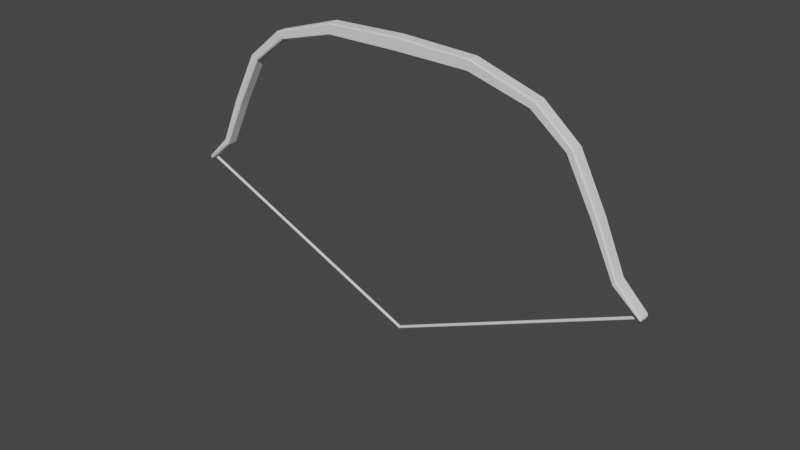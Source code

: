 # Source: Bow.blend  (saved by Blender 2.92.15; exported with 4.5.12 LTS)
import bpy
from mathutils import Matrix  # noqa: F401  (used for matrix-valued properties, if any)

bpy.ops.wm.read_factory_settings(use_empty=True)
scene = bpy.context.scene
scene.name = 'Scene'

# ---- collections
col_collection = bpy.data.collections.new('Collection'); scene.collection.children.link(col_collection)

# ---- world
world_world = bpy.data.worlds.new('World'); scene.world = world_world
world_world.use_nodes = True; world_world.node_tree.nodes.clear()
_N = world_world.node_tree.nodes; _L = world_world.node_tree.links
n0 = _N.new('ShaderNodeOutputWorld'); n0.name = 'World Output'; n0.location = (300, 300)
n1 = _N.new('ShaderNodeBackground'); n1.name = 'Background'; n1.location = (10, 300)
n1.inputs[0].default_value = (0.05088, 0.05088, 0.05088, 1.0)
_L.new(n1.outputs[0], n0.inputs[0])
n0.is_active_output = True
world_world.color = (0.05088, 0.05088, 0.05088)
world_world.use_sun_shadow = False
world_world.sun_shadow_jitter_overblur = 0.0

# ---- meshes
me_cube_001 = bpy.data.meshes.new('Cube.001')
me_cube_001.from_pydata([(0.7221, -0.04863, 0.7828), (0.7234, -0.06069, 0.7939), (0.7335, -0.06069, 0.8791), (0.7348, -0.04863, 0.8904), (0.7234, 0.06069, 0.7939), (0.7221, 0.04863, 0.7828), (0.7348, 0.04863, 0.8904), (0.7335, 0.06069, 0.8791), (1.303, -0.04863, 0.6231), (1.31, -0.06069, 0.6325), (1.35, -0.06069, 0.6848), (1.357, -0.04863, 0.6942), (1.31, 0.06069, 0.6325), (1.303, 0.04863, 0.6231), (1.357, 0.04863, 0.6942), (1.35, 0.06069, 0.6848), (1.64, -0.04863, 0.3596), (1.651, -0.06069, 0.3658), (1.698, -0.06069, 0.3927), (1.709, -0.04863, 0.3988), (1.651, 0.06069, 0.3658), (1.64, 0.04863, 0.3596), (1.709, 0.04863, 0.3988), (1.698, 0.06069, 0.3927), (1.899, -0.04863, -0.1265), (1.91, -0.06069, -0.1213), (1.953, -0.06069, -0.1019), (1.964, -0.04863, -0.09688), (1.91, 0.06069, -0.1213), (1.899, 0.04863, -0.1265), (1.964, 0.04863, -0.09688), (1.953, 0.06069, -0.1019), (2.121, -0.04863, -0.5937), (2.13, -0.06069, -0.5837), (2.151, -0.06069, -0.5597), (2.16, -0.04863, -0.5497), (2.13, 0.06069, -0.5837), (2.121, 0.04863, -0.5937), (2.16, 0.04863, -0.5497), (2.151, 0.06069, -0.5597), (2.375, -0.04863, -0.8082), (2.389, -0.04863, -0.8048), (2.38, -0.06069, -0.7949), (2.388, -0.04863, -0.7779), (2.382, -0.06069, -0.7906), (2.392, -0.04863, -0.7976), (2.38, 0.06069, -0.7949), (2.389, 0.04863, -0.8048), (2.375, 0.04863, -0.8082), (2.382, 0.06069, -0.7906), (2.388, 0.04863, -0.7779), (2.392, 0.04863, -0.7976), (0.0, -0.06069, 0.8025), (0.0, -0.04863, 0.7913), (0.0, -0.04863, 0.9175), (0.0, -0.06069, 0.9061), (0.0, 0.04863, 0.7913), (0.0, 0.06069, 0.8025), (0.0, 0.06069, 0.9061), (0.0, 0.04863, 0.9175), (-0.7234, -0.06069, 0.7939), (-0.7221, -0.04863, 0.7828), (-0.7348, -0.04863, 0.8904), (-0.7335, -0.06069, 0.8791), (-0.7221, 0.04863, 0.7828), (-0.7234, 0.06069, 0.7939), (-0.7335, 0.06069, 0.8791), (-0.7348, 0.04863, 0.8904), (-1.31, -0.06069, 0.6325), (-1.303, -0.04863, 0.6231), (-1.357, -0.04863, 0.6942), (-1.35, -0.06069, 0.6848), (-1.303, 0.04863, 0.6231), (-1.31, 0.06069, 0.6325), (-1.35, 0.06069, 0.6848), (-1.357, 0.04863, 0.6942), (-1.651, -0.06069, 0.3658), (-1.64, -0.04863, 0.3596), (-1.709, -0.04863, 0.3988), (-1.698, -0.06069, 0.3927), (-1.64, 0.04863, 0.3596), (-1.651, 0.06069, 0.3658), (-1.698, 0.06069, 0.3927), (-1.709, 0.04863, 0.3988), (-1.91, -0.06069, -0.1213), (-1.899, -0.04863, -0.1265), (-1.964, -0.04863, -0.09688), (-1.953, -0.06069, -0.1019), (-1.899, 0.04863, -0.1265), (-1.91, 0.06069, -0.1213), (-1.953, 0.06069, -0.1019), (-1.964, 0.04863, -0.09688), (-2.13, -0.06069, -0.5837), (-2.121, -0.04863, -0.5937), (-2.16, -0.04863, -0.5497), (-2.151, -0.06069, -0.5597), (-2.121, 0.04863, -0.5937), (-2.13, 0.06069, -0.5837), (-2.151, 0.06069, -0.5597), (-2.16, 0.04863, -0.5497), (-2.375, -0.04863, -0.8082), (-2.38, -0.06069, -0.7949), (-2.389, -0.04863, -0.8048), (-2.388, -0.04863, -0.7779), (-2.392, -0.04863, -0.7976), (-2.382, -0.06069, -0.7906), (-2.38, 0.06069, -0.7949), (-2.375, 0.04863, -0.8082), (-2.389, 0.04863, -0.8048), (-2.382, 0.06069, -0.7906), (-2.392, 0.04863, -0.7976), (-2.388, 0.04863, -0.7779)], [], [(4, 7, 15, 12), (6, 3, 11, 14), (56, 5, 0, 53), (2, 1, 9, 10), (57, 58, 7, 4), (10, 9, 17, 18), (1, 2, 55, 52), (6, 59, 54, 3), (8, 13, 21, 16), (20, 23, 31, 28), (12, 15, 23, 20), (16, 21, 29, 24), (14, 11, 19, 22), (30, 27, 35, 38), (24, 29, 37, 32), (22, 19, 27, 30), (18, 17, 25, 26), (36, 39, 49, 46), (26, 25, 33, 34), (28, 31, 39, 36), (32, 37, 48, 40), (56, 53, 61, 64), (47, 51, 45, 41), (38, 35, 43, 50), (34, 33, 42, 44), (60, 52, 55, 63), (61, 69, 72, 64), (67, 75, 70, 62), (67, 62, 54, 59), (52, 53, 56, 57, 58, 59, 54, 55), (57, 65, 66, 58), (71, 79, 76, 68), (63, 71, 68, 60), (65, 73, 74, 66), (69, 77, 80, 72), (81, 89, 90, 82), (73, 81, 82, 74), (77, 85, 88, 80), (75, 83, 78, 70), (91, 99, 94, 86), (85, 93, 96, 88), (83, 91, 86, 78), (79, 87, 84, 76), (97, 106, 109, 98), (87, 95, 92, 84), (89, 97, 98, 90), (93, 100, 107, 96), (108, 102, 104, 110), (99, 111, 103, 94), (95, 105, 101, 92), (40, 41, 42), (43, 44, 45), (46, 47, 48), (49, 50, 51), (100, 101, 102), (103, 104, 105), (106, 107, 108), (109, 110, 111), (5, 56, 57, 4), (59, 6, 7, 58), (53, 0, 1, 52), (3, 54, 55, 2), (0, 8, 9, 1), (11, 3, 2, 10), (4, 12, 13, 5), (15, 7, 6, 14), (12, 20, 21, 13), (17, 9, 8, 16), (10, 18, 19, 11), (23, 15, 14, 22), (18, 26, 27, 19), (31, 23, 22, 30), (29, 21, 20, 28), (16, 24, 25, 17), (24, 32, 33, 25), (35, 27, 26, 34), (28, 36, 37, 29), (39, 31, 30, 38), (51, 47, 46, 49), (40, 48, 47, 41), (50, 43, 45, 51), (44, 42, 41, 45), (34, 44, 43, 35), (49, 39, 38, 50), (48, 37, 36, 46), (32, 40, 42, 33), (65, 57, 56, 64), (58, 66, 67, 59), (52, 60, 61, 53), (63, 55, 54, 62), (60, 68, 69, 61), (71, 63, 62, 70), (64, 72, 73, 65), (75, 67, 66, 74), (72, 80, 81, 73), (77, 69, 68, 76), (70, 78, 79, 71), (83, 75, 74, 82), (78, 86, 87, 79), (91, 83, 82, 90), (89, 81, 80, 88), (76, 84, 85, 77), (84, 92, 93, 85), (95, 87, 86, 94), (88, 96, 97, 89), (99, 91, 90, 98), (109, 106, 108, 110), (102, 108, 107, 100), (110, 104, 103, 111), (104, 102, 101, 105), (94, 103, 105, 95), (111, 99, 98, 109), (106, 97, 96, 107), (92, 101, 100, 93), (0, 5, 13, 8)])
_uv = me_cube_001.uv_layers.new(name='UVMap')
_uv.uv.foreach_set('vector', [0.4007, 0.5, 0.5988, 0.5, 0.5921, 0.5, 0.4079, 0.5, 0.625, 0.5248, 0.625, 0.7252, 0.625, 0.7252, 0.625, 0.5248, 0.125, 0.5248, 0.375, 0.5248, 0.375, 0.7252, 0.125, 0.7252, 0.5988, 0.75, 0.4007, 0.75, 0.4079, 0.75, 0.5921, 0.75, 0.3971, 0.25, 0.6025, 0.25, 0.5988, 0.5, 0.4007, 0.5, 0.5921, 0.75, 0.4079, 0.75, 0.4147, 0.75, 0.5858, 0.75, 0.4007, 0.75, 0.5988, 0.75, 0.6025, 1.0, 0.3971, 1.0, 0.625, 0.5248, 0.875, 0.5248, 0.875, 0.7252, 0.625, 0.7252, 0.375, 0.7252, 0.375, 0.5248, 0.375, 0.5248, 0.375, 0.7252, 0.4147, 0.5, 0.5858, 0.5, 0.5822, 0.5, 0.4183, 0.5, 0.4079, 0.5, 0.5921, 0.5, 0.5858, 0.5, 0.4147, 0.5, 0.375, 0.7252, 0.375, 0.5248, 0.375, 0.5248, 0.375, 0.7252, 0.625, 0.5248, 0.625, 0.7252, 0.625, 0.7252, 0.625, 0.5248, 0.625, 0.5248, 0.625, 0.7252, 0.625, 0.7252, 0.625, 0.5248, 0.375, 0.7252, 0.375, 0.5248, 0.375, 0.5248, 0.375, 0.7252, 0.625, 0.5248, 0.625, 0.7252, 0.625, 0.7252, 0.625, 0.5248, 0.5858, 0.75, 0.4147, 0.75, 0.4183, 0.75, 0.5822, 0.75, 0.4318, 0.5, 0.568, 0.5, 0.5172, 0.5, 0.4817, 0.5, 0.5822, 0.75, 0.4183, 0.75, 0.4318, 0.75, 0.568, 0.75, 0.4183, 0.5, 0.5822, 0.5, 0.568, 0.5, 0.4318, 0.5, 0.375, 0.7252, 0.375, 0.5248, 0.375, 0.5248, 0.375, 0.7252, 0.125, 0.5248, 0.125, 0.7252, 0.375, 0.7252, 0.375, 0.5248, 0.4695, 0.5248, 0.5305, 0.5248, 0.5305, 0.7252, 0.4695, 0.7252, 0.625, 0.5248, 0.625, 0.7252, 0.625, 0.7252, 0.625, 0.5248, 0.568, 0.75, 0.4318, 0.75, 0.4817, 0.75, 0.5172, 0.75, 0.4007, 0.75, 0.3971, 1.0, 0.6025, 1.0, 0.5988, 0.75, 0.375, 0.7252, 0.375, 0.7252, 0.375, 0.5248, 0.375, 0.5248, 0.625, 0.5248, 0.625, 0.5248, 0.625, 0.7252, 0.625, 0.7252, 0.625, 0.5248, 0.625, 0.7252, 0.875, 0.7252, 0.875, 0.5248, 0.3971, 0.0, 0.375, 0.02483, 0.375, 0.2252, 0.3971, 0.25, 0.6025, 0.25, 0.625, 0.2252, 0.625, 0.02483, 0.6025, 0.0, 0.3971, 0.25, 0.4007, 0.5, 0.5988, 0.5, 0.6025, 0.25, 0.5921, 0.75, 0.5858, 0.75, 0.4147, 0.75, 0.4079, 0.75, 0.5988, 0.75, 0.5921, 0.75, 0.4079, 0.75, 0.4007, 0.75, 0.4007, 0.5, 0.4079, 0.5, 0.5921, 0.5, 0.5988, 0.5, 0.375, 0.7252, 0.375, 0.7252, 0.375, 0.5248, 0.375, 0.5248, 0.4147, 0.5, 0.4183, 0.5, 0.5822, 0.5, 0.5858, 0.5, 0.4079, 0.5, 0.4147, 0.5, 0.5858, 0.5, 0.5921, 0.5, 0.375, 0.7252, 0.375, 0.7252, 0.375, 0.5248, 0.375, 0.5248, 0.625, 0.5248, 0.625, 0.5248, 0.625, 0.7252, 0.625, 0.7252, 0.625, 0.5248, 0.625, 0.5248, 0.625, 0.7252, 0.625, 0.7252, 0.375, 0.7252, 0.375, 0.7252, 0.375, 0.5248, 0.375, 0.5248, 0.625, 0.5248, 0.625, 0.5248, 0.625, 0.7252, 0.625, 0.7252, 0.5858, 0.75, 0.5822, 0.75, 0.4183, 0.75, 0.4147, 0.75, 0.4318, 0.5, 0.4817, 0.5, 0.5172, 0.5, 0.568, 0.5, 0.5822, 0.75, 0.568, 0.75, 0.4318, 0.75, 0.4183, 0.75, 0.4183, 0.5, 0.4318, 0.5, 0.568, 0.5, 0.5822, 0.5, 0.375, 0.7252, 0.375, 0.7252, 0.375, 0.5248, 0.375, 0.5248, 0.4695, 0.5248, 0.4695, 0.7252, 0.5305, 0.7252, 0.5305, 0.5248, 0.625, 0.5248, 0.625, 0.5248, 0.625, 0.7252, 0.625, 0.7252, 0.568, 0.75, 0.5172, 0.75, 0.4817, 0.75, 0.4318, 0.75, 0.375, 0.7252, 0.4695, 0.7252, 0.4817, 0.75, 0.625, 0.7252, 0.5172, 0.75, 0.5305, 0.7252, 0.4817, 0.5, 0.4695, 0.5248, 0.375, 0.5248, 0.5172, 0.5, 0.625, 0.5248, 0.5305, 0.5248, 0.375, 0.7252, 0.4817, 0.75, 0.4695, 0.7252, 0.625, 0.7252, 0.5305, 0.7252, 0.5172, 0.75, 0.4817, 0.5, 0.375, 0.5248, 0.4695, 0.5248, 0.5172, 0.5, 0.5305, 0.5248, 0.625, 0.5248, 0.375, 0.5248, 0.125, 0.5248, 0.125, 0.5, 0.375, 0.5, 0.625, 0.25, 0.625, 0.5, 0.5988, 0.5, 0.6025, 0.25, 0.125, 0.7252, 0.375, 0.7252, 0.375, 0.75, 0.125, 0.75, 0.625, 0.75, 0.625, 1.0, 0.6025, 1.0, 0.5988, 0.75, 0.375, 0.7252, 0.375, 0.7252, 0.4079, 0.75, 0.4007, 0.75, 0.625, 0.7252, 0.625, 0.7252, 0.5988, 0.75, 0.5921, 0.75, 0.4007, 0.5, 0.4079, 0.5, 0.375, 0.5248, 0.375, 0.5248, 0.5921, 0.5, 0.5988, 0.5, 0.625, 0.5248, 0.625, 0.5248, 0.4079, 0.5, 0.4147, 0.5, 0.375, 0.5248, 0.375, 0.5248, 0.4147, 0.75, 0.4079, 0.75, 0.375, 0.7252, 0.375, 0.7252, 0.5921, 0.75, 0.5858, 0.75, 0.625, 0.7252, 0.625, 0.7252, 0.5858, 0.5, 0.5921, 0.5, 0.625, 0.5248, 0.625, 0.5248, 0.5858, 0.75, 0.5822, 0.75, 0.625, 0.7252, 0.625, 0.7252, 0.5822, 0.5, 0.5858, 0.5, 0.625, 0.5248, 0.625, 0.5248, 0.375, 0.5248, 0.375, 0.5248, 0.4147, 0.5, 0.4183, 0.5, 0.375, 0.7252, 0.375, 0.7252, 0.4183, 0.75, 0.4147, 0.75, 0.375, 0.7252, 0.375, 0.7252, 0.4318, 0.75, 0.4183, 0.75, 0.625, 0.7252, 0.625, 0.7252, 0.5822, 0.75, 0.568, 0.75, 0.4183, 0.5, 0.4318, 0.5, 0.375, 0.5248, 0.375, 0.5248, 0.568, 0.5, 0.5822, 0.5, 0.625, 0.5248, 0.625, 0.5248, 0.5305, 0.5248, 0.4695, 0.5248, 0.4817, 0.5, 0.5172, 0.5, 0.375, 0.7252, 0.375, 0.5248, 0.4695, 0.5248, 0.4695, 0.7252, 0.625, 0.5248, 0.625, 0.7252, 0.5305, 0.7252, 0.5305, 0.5248, 0.5172, 0.75, 0.4817, 0.75, 0.4695, 0.7252, 0.5305, 0.7252, 0.568, 0.75, 0.5172, 0.75, 0.625, 0.7252, 0.625, 0.7252, 0.5172, 0.5, 0.568, 0.5, 0.625, 0.5248, 0.625, 0.5248, 0.375, 0.5248, 0.375, 0.5248, 0.4318, 0.5, 0.4817, 0.5, 0.375, 0.7252, 0.375, 0.7252, 0.4817, 0.75, 0.4318, 0.75, 0.375, 0.5, 0.125, 0.5, 0.125, 0.5248, 0.375, 0.5248, 0.6025, 0.25, 0.5988, 0.5, 0.625, 0.5, 0.625, 0.25, 0.125, 0.75, 0.375, 0.75, 0.375, 0.7252, 0.125, 0.7252, 0.5988, 0.75, 0.6025, 1.0, 0.625, 1.0, 0.625, 0.75, 0.4007, 0.75, 0.4079, 0.75, 0.375, 0.7252, 0.375, 0.7252, 0.5921, 0.75, 0.5988, 0.75, 0.625, 0.7252, 0.625, 0.7252, 0.375, 0.5248, 0.375, 0.5248, 0.4079, 0.5, 0.4007, 0.5, 0.625, 0.5248, 0.625, 0.5248, 0.5988, 0.5, 0.5921, 0.5, 0.375, 0.5248, 0.375, 0.5248, 0.4147, 0.5, 0.4079, 0.5, 0.375, 0.7252, 0.375, 0.7252, 0.4079, 0.75, 0.4147, 0.75, 0.625, 0.7252, 0.625, 0.7252, 0.5858, 0.75, 0.5921, 0.75, 0.625, 0.5248, 0.625, 0.5248, 0.5921, 0.5, 0.5858, 0.5, 0.625, 0.7252, 0.625, 0.7252, 0.5822, 0.75, 0.5858, 0.75, 0.625, 0.5248, 0.625, 0.5248, 0.5858, 0.5, 0.5822, 0.5, 0.4183, 0.5, 0.4147, 0.5, 0.375, 0.5248, 0.375, 0.5248, 0.4147, 0.75, 0.4183, 0.75, 0.375, 0.7252, 0.375, 0.7252, 0.4183, 0.75, 0.4318, 0.75, 0.375, 0.7252, 0.375, 0.7252, 0.568, 0.75, 0.5822, 0.75, 0.625, 0.7252, 0.625, 0.7252, 0.375, 0.5248, 0.375, 0.5248, 0.4318, 0.5, 0.4183, 0.5, 0.625, 0.5248, 0.625, 0.5248, 0.5822, 0.5, 0.568, 0.5, 0.5172, 0.5, 0.4817, 0.5, 0.4695, 0.5248, 0.5305, 0.5248, 0.4695, 0.7252, 0.4695, 0.5248, 0.375, 0.5248, 0.375, 0.7252, 0.5305, 0.5248, 0.5305, 0.7252, 0.625, 0.7252, 0.625, 0.5248, 0.5305, 0.7252, 0.4695, 0.7252, 0.4817, 0.75, 0.5172, 0.75, 0.625, 0.7252, 0.625, 0.7252, 0.5172, 0.75, 0.568, 0.75, 0.625, 0.5248, 0.625, 0.5248, 0.568, 0.5, 0.5172, 0.5, 0.4817, 0.5, 0.4318, 0.5, 0.375, 0.5248, 0.375, 0.5248, 0.4318, 0.75, 0.4817, 0.75, 0.375, 0.7252, 0.375, 0.7252, 0.375, 0.7252, 0.375, 0.5248, 0.375, 0.5248, 0.375, 0.7252])
me_cube_001.use_remesh_fix_poles = True
me_cube_001.use_remesh_preserve_attributes = False
me_cube_001.use_mirror_vertex_groups = False
me_cube_001.update()
me_cylinder = bpy.data.meshes.new('Cylinder')
me_cylinder.from_pydata([(5.285e-08, 0.01315, -0.1138), (5.285e-08, 0.01315, 0.1138), (0.002565, 0.01289, -0.1138), (0.002565, 0.01289, 0.1138), (0.005031, 0.01215, -0.1138), (0.005031, 0.01215, 0.1138), (0.007303, 0.01093, -0.1138), (0.007303, 0.01093, 0.1138), (0.009296, 0.009296, -0.1138), (0.009296, 0.009296, 0.1138), (0.01093, 0.007304, -0.1138), (0.01093, 0.007304, 0.1138), (0.01215, 0.005031, -0.1138), (0.01215, 0.005031, 0.1138), (0.01289, 0.002565, -0.1138), (0.01289, 0.002565, 0.1138), (0.01315, 3.153e-07, -0.1138), (0.01315, 3.153e-07, 0.1138), (0.01289, -0.002564, -0.1138), (0.01289, -0.002564, 0.1138), (0.01215, -0.00503, -0.1138), (0.01215, -0.00503, 0.1138), (0.01093, -0.007303, -0.1138), (0.01093, -0.007303, 0.1138), (0.009296, -0.009295, -0.1138), (0.009296, -0.009295, 0.1138), (0.007303, -0.01093, -0.1138), (0.007303, -0.01093, 0.1138), (0.005031, -0.01214, -0.1138), (0.005031, -0.01214, 0.1138), (0.002565, -0.01289, -0.1138), (0.002565, -0.01289, 0.1138), (4.856e-08, -0.01315, -0.1138), (4.856e-08, -0.01315, 0.1138), (-0.002565, -0.01289, -0.1138), (-0.002565, -0.01289, 0.1138), (-0.005031, -0.01214, -0.1138), (-0.005031, -0.01214, 0.1138), (-0.007303, -0.01093, -0.1138), (-0.007303, -0.01093, 0.1138), (-0.009295, -0.009295, -0.1138), (-0.009295, -0.009295, 0.1138), (-0.01093, -0.007303, -0.1138), (-0.01093, -0.007303, 0.1138), (-0.01215, -0.00503, -0.1138), (-0.01215, -0.00503, 0.1138), (-0.01289, -0.002564, -0.1138), (-0.01289, -0.002564, 0.1138), (-0.01315, 3.27e-07, -0.1138), (-0.01315, 3.27e-07, 0.1138), (-0.01289, 0.002565, -0.1138), (-0.01289, 0.002565, 0.1138), (-0.01215, 0.005031, -0.1138), (-0.01215, 0.005031, 0.1138), (-0.01093, 0.007304, -0.1138), (-0.01093, 0.007304, 0.1138), (-0.009295, 0.009296, -0.1138), (-0.009295, 0.009296, 0.1138), (-0.007303, 0.01093, -0.1138), (-0.007303, 0.01093, 0.1138), (-0.005031, 0.01215, -0.1138), (-0.005031, 0.01215, 0.1138), (-0.002565, 0.01289, -0.1138), (-0.002565, 0.01289, 0.1138), (-1.258e-06, 0.01315, -2.496), (0.005029, 0.01215, -2.496), (0.007302, 0.01093, -2.496), (0.009294, 0.009296, -2.496), (0.01093, 0.007304, -2.496), (0.01214, 0.005031, -2.496), (0.01289, 0.002565, -2.496), (0.01314, 3.153e-07, -2.496), (0.01289, -0.002564, -2.496), (0.01214, -0.00503, -2.496), (0.01093, -0.007303, -2.496), (0.009294, -0.009295, -2.496), (0.007302, -0.01093, -2.496), (0.005029, -0.01214, -2.496), (-1.263e-06, -0.01315, -2.496), (-0.002566, -0.01289, -2.496), (-0.005032, -0.01214, -2.496), (-0.007305, -0.01093, -2.496), (-0.009297, -0.009295, -2.496), (-0.01093, -0.007303, -2.496), (-0.01215, -0.00503, -2.496), (-0.01289, -0.002564, -2.496), (-0.01315, 3.27e-07, -2.496), (-0.01289, 0.002565, -2.496), (-0.01215, 0.005031, -2.496), (-0.01093, 0.007304, -2.496), (-0.009297, 0.009296, -2.496), (-0.007305, 0.01093, -2.496), (-0.005032, 0.01215, -2.496), (-0.002566, 0.01289, -2.496), (0.007302, 0.01093, -2.509), (0.009294, 0.009296, -2.509), (0.01093, 0.007304, -2.509), (0.01214, 0.005031, -2.509), (0.01289, 0.002565, -2.509), (0.01314, 3.153e-07, -2.509), (0.01289, -0.002564, -2.509), (0.01214, -0.00503, -2.509), (0.01093, -0.007303, -2.509), (0.009294, -0.009295, -2.509), (0.007302, -0.01093, -2.509), (1.757, 0.01315, -4.106), (1.925, 0.01315, -4.26), (1.759, 0.01289, -4.104), (1.927, 0.01289, -4.258), (1.761, 0.01215, -4.102), (1.928, 0.01215, -4.256), (1.762, 0.01093, -4.101), (1.93, 0.01093, -4.254), (1.764, 0.009296, -4.099), (1.931, 0.009296, -4.253), (1.765, 0.007304, -4.098), (1.932, 0.007304, -4.252), (1.765, 0.005031, -4.097), (1.933, 0.005031, -4.251), (1.766, 0.002565, -4.097), (1.934, 0.002565, -4.25), (1.766, 3.153e-07, -4.096), (1.934, 3.153e-07, -4.25), (1.766, -0.002564, -4.097), (1.934, -0.002564, -4.25), (1.765, -0.00503, -4.097), (1.933, -0.00503, -4.251), (1.765, -0.007303, -4.098), (1.932, -0.007303, -4.252), (1.764, -0.009295, -4.099), (1.931, -0.009295, -4.253), (1.762, -0.01093, -4.101), (1.93, -0.01093, -4.254), (1.761, -0.01214, -4.102), (1.928, -0.01214, -4.256), (1.759, -0.01289, -4.104), (1.927, -0.01289, -4.258), (1.757, -0.01315, -4.106), (1.925, -0.01315, -4.26), (1.756, -0.01289, -4.108), (1.923, -0.01289, -4.262), (1.754, -0.01214, -4.11), (1.922, -0.01214, -4.264), (1.752, -0.01093, -4.111), (1.92, -0.01093, -4.265), (1.751, -0.009295, -4.113), (1.919, -0.009295, -4.267), (1.75, -0.007303, -4.114), (1.918, -0.007303, -4.268), (1.749, -0.00503, -4.115), (1.917, -0.00503, -4.269), (1.749, -0.002564, -4.116), (1.916, -0.002564, -4.269), (1.748, 3.27e-07, -4.116), (1.916, 3.27e-07, -4.269), (1.749, 0.002565, -4.116), (1.916, 0.002565, -4.269), (1.749, 0.005031, -4.115), (1.917, 0.005031, -4.269), (1.75, 0.007304, -4.114), (1.918, 0.007304, -4.268), (1.751, 0.009296, -4.113), (1.919, 0.009296, -4.267), (1.752, 0.01093, -4.111), (1.92, 0.01093, -4.265), (1.754, 0.01215, -4.11), (1.922, 0.01215, -4.264), (1.756, 0.01289, -4.108), (1.923, 0.01289, -4.262), (0.0008614, 0.01315, -2.497), (0.002578, 0.01289, -2.496), (0.004259, 0.01215, -2.494), (0.005794, 0.01093, -2.492), (0.00714, 0.009296, -2.491), (0.008244, 0.007304, -2.489), (0.009064, 0.005031, -2.489), (0.00957, 0.002565, -2.488), (0.00974, 3.153e-07, -2.488), (0.00957, -0.002564, -2.488), (0.009064, -0.00503, -2.489), (0.008244, -0.007303, -2.489), (0.00714, -0.009295, -2.491), (0.005794, -0.01093, -2.492), (0.004259, -0.01214, -2.494), (0.002578, -0.01289, -2.496), (0.0008614, -0.01315, -2.497), (-0.0008708, -0.01289, -2.499), (-0.002536, -0.01214, -2.501), (-0.004071, -0.01093, -2.503), (-0.005417, -0.009295, -2.504), (-0.006521, -0.007303, -2.506), (-0.007342, -0.00503, -2.506), (-0.007847, -0.002564, -2.507), (-0.008017, 3.27e-07, -2.507), (-0.007847, 0.002565, -2.507), (-0.007342, 0.005031, -2.506), (-0.006521, 0.007304, -2.506), (-0.005417, 0.009296, -2.504), (-0.004071, 0.01093, -2.503), (-0.002536, 0.01215, -2.501), (-0.0008707, 0.01289, -2.499), (-0.004485, 0.01315, -2.499), (-0.002336, 0.01289, -2.498), (-0.0002708, 0.01215, -2.497), (-0.004036, 0.01093, -2.483), (-0.00269, 0.009296, -2.482), (-0.001586, 0.007304, -2.48), (-0.0007656, 0.005031, -2.48), (-0.0002604, 0.002565, -2.479), (-8.965e-05, 3.153e-07, -2.479), (-0.0002604, -0.002564, -2.479), (-0.0007656, -0.00503, -2.48), (-0.001586, -0.007303, -2.48), (-0.00269, -0.009295, -2.482), (-0.004036, -0.01093, -2.483), (-0.0002708, -0.01214, -2.497), (-0.002336, -0.01289, -2.498), (-0.004485, -0.01315, -2.499), (-0.006633, -0.01289, -2.5), (-0.008699, -0.01214, -2.501), (-0.0106, -0.01093, -2.501), (-0.01227, -0.009295, -2.502), (-0.01364, -0.007303, -2.503), (-0.01466, -0.00503, -2.503), (-0.01529, -0.002564, -2.503), (-0.0155, 3.27e-07, -2.503), (-0.01529, 0.002565, -2.503), (-0.01466, 0.005031, -2.503), (-0.01364, 0.007304, -2.503), (-0.01227, 0.009296, -2.502), (-0.0106, 0.01093, -2.501), (-0.008699, 0.01215, -2.501), (-0.006633, 0.01289, -2.5)], [], [(0, 1, 3, 2), (2, 3, 5, 4), (4, 5, 7, 6), (6, 7, 9, 8), (8, 9, 11, 10), (10, 11, 13, 12), (12, 13, 15, 14), (14, 15, 17, 16), (16, 17, 19, 18), (18, 19, 21, 20), (20, 21, 23, 22), (22, 23, 25, 24), (24, 25, 27, 26), (26, 27, 29, 28), (28, 29, 31, 30), (30, 31, 33, 32), (32, 33, 35, 34), (34, 35, 37, 36), (36, 37, 39, 38), (38, 39, 41, 40), (40, 41, 43, 42), (42, 43, 45, 44), (44, 45, 47, 46), (46, 47, 49, 48), (48, 49, 51, 50), (50, 51, 53, 52), (52, 53, 55, 54), (54, 55, 57, 56), (56, 57, 59, 58), (58, 59, 61, 60), (3, 1, 63, 61, 59, 57, 55, 53, 51, 49, 47, 45, 43, 41, 39, 37, 35, 33, 31, 29, 27, 25, 23, 21, 19, 17, 15, 13, 11, 9, 7, 5), (60, 61, 63, 62), (62, 63, 1, 0), (38, 40, 82, 81), (91, 92, 231, 230), (56, 58, 91, 90), (12, 14, 70, 69), (30, 32, 78, 184), (48, 50, 87, 86), (4, 6, 66, 65), (22, 24, 75, 74), (40, 42, 83, 82), (58, 60, 92, 91), (14, 16, 71, 70), (32, 34, 79, 78), (50, 52, 88, 87), (6, 8, 67, 66), (24, 26, 76, 75), (42, 44, 84, 83), (60, 62, 93, 92), (16, 18, 72, 71), (34, 36, 80, 79), (52, 54, 89, 88), (8, 10, 68, 67), (26, 28, 77, 76), (44, 46, 85, 84), (0, 2, 170, 64), (62, 0, 64, 93), (18, 20, 73, 72), (36, 38, 81, 80), (54, 56, 90, 89), (10, 12, 69, 68), (28, 30, 184, 77), (46, 48, 86, 85), (2, 4, 65, 170), (20, 22, 74, 73), (201, 202, 203, 94, 95, 96, 97, 98, 99, 100, 101, 102, 103, 104, 215, 216, 217, 218, 219, 220, 221, 222, 223, 224, 225, 226, 227, 228, 229, 230, 231, 232), (78, 79, 218, 217), (66, 67, 95, 94), (92, 93, 232, 231), (79, 80, 219, 218), (67, 68, 96, 95), (93, 64, 201, 232), (80, 81, 220, 219), (68, 69, 97, 96), (81, 82, 221, 220), (69, 70, 98, 97), (82, 83, 222, 221), (70, 71, 99, 98), (83, 84, 223, 222), (71, 72, 100, 99), (84, 85, 224, 223), (72, 73, 101, 100), (85, 86, 225, 224), (73, 74, 102, 101), (86, 87, 226, 225), (74, 75, 103, 102), (87, 88, 227, 226), (75, 76, 104, 103), (88, 89, 228, 227), (76, 77, 215, 104), (64, 170, 202, 201), (89, 90, 229, 228), (77, 184, 216, 215), (170, 65, 203, 202), (90, 91, 230, 229), (184, 78, 217, 216), (65, 66, 94, 203), (105, 107, 108, 106), (107, 109, 110, 108), (109, 111, 112, 110), (111, 113, 114, 112), (113, 115, 116, 114), (115, 117, 118, 116), (117, 119, 120, 118), (119, 121, 122, 120), (121, 123, 124, 122), (123, 125, 126, 124), (125, 127, 128, 126), (127, 129, 130, 128), (129, 131, 132, 130), (131, 133, 134, 132), (133, 135, 136, 134), (135, 137, 138, 136), (137, 139, 140, 138), (139, 141, 142, 140), (141, 143, 144, 142), (143, 145, 146, 144), (145, 147, 148, 146), (147, 149, 150, 148), (149, 151, 152, 150), (151, 153, 154, 152), (153, 155, 156, 154), (155, 157, 158, 156), (157, 159, 160, 158), (159, 161, 162, 160), (161, 163, 164, 162), (163, 165, 166, 164), (108, 110, 112, 114, 116, 118, 120, 122, 124, 126, 128, 130, 132, 134, 136, 138, 140, 142, 144, 146, 148, 150, 152, 154, 156, 158, 160, 162, 164, 166, 168, 106), (165, 167, 168, 166), (167, 105, 106, 168), (143, 188, 189, 145), (198, 230, 231, 199), (161, 197, 198, 163), (117, 175, 176, 119), (135, 184, 185, 137), (153, 193, 194, 155), (109, 171, 172, 111), (127, 180, 181, 129), (145, 189, 190, 147), (163, 198, 199, 165), (119, 176, 177, 121), (137, 185, 186, 139), (155, 194, 195, 157), (111, 172, 173, 113), (129, 181, 182, 131), (147, 190, 191, 149), (165, 199, 200, 167), (121, 177, 178, 123), (139, 186, 187, 141), (157, 195, 196, 159), (113, 173, 174, 115), (131, 182, 183, 133), (149, 191, 192, 151), (105, 169, 170, 107), (167, 200, 169, 105), (123, 178, 179, 125), (141, 187, 188, 143), (159, 196, 197, 161), (115, 174, 175, 117), (133, 183, 184, 135), (151, 192, 193, 153), (107, 170, 171, 109), (125, 179, 180, 127), (201, 232, 231, 230, 229, 228, 227, 226, 225, 224, 223, 222, 221, 220, 219, 218, 217, 216, 215, 214, 213, 212, 211, 210, 209, 208, 207, 206, 205, 204, 203, 202), (185, 217, 218, 186), (172, 204, 205, 173), (199, 231, 232, 200), (186, 218, 219, 187), (173, 205, 206, 174), (200, 232, 201, 169), (187, 219, 220, 188), (174, 206, 207, 175), (188, 220, 221, 189), (175, 207, 208, 176), (189, 221, 222, 190), (176, 208, 209, 177), (190, 222, 223, 191), (177, 209, 210, 178), (191, 223, 224, 192), (178, 210, 211, 179), (192, 224, 225, 193), (179, 211, 212, 180), (193, 225, 226, 194), (180, 212, 213, 181), (194, 226, 227, 195), (181, 213, 214, 182), (195, 227, 228, 196), (182, 214, 215, 183), (169, 201, 202, 170), (196, 228, 229, 197), (183, 215, 216, 184), (170, 202, 203, 171), (197, 229, 230, 198), (184, 216, 217, 185), (171, 203, 204, 172)])
_uv = me_cylinder.uv_layers.new(name='UVMap')
_uv.uv.foreach_set('vector', [1.0, 0.5, 1.0, 1.0, 0.9688, 1.0, 0.9688, 0.5, 0.9688, 0.5, 0.9688, 1.0, 0.9375, 1.0, 0.9375, 0.5, 0.9375, 0.5, 0.9375, 1.0, 0.9062, 1.0, 0.9062, 0.5, 0.9062, 0.5, 0.9062, 1.0, 0.875, 1.0, 0.875, 0.5, 0.875, 0.5, 0.875, 1.0, 0.8438, 1.0, 0.8438, 0.5, 0.8438, 0.5, 0.8438, 1.0, 0.8125, 1.0, 0.8125, 0.5, 0.8125, 0.5, 0.8125, 1.0, 0.7812, 1.0, 0.7812, 0.5, 0.7812, 0.5, 0.7812, 1.0, 0.75, 1.0, 0.75, 0.5, 0.75, 0.5, 0.75, 1.0, 0.7188, 1.0, 0.7188, 0.5, 0.7188, 0.5, 0.7188, 1.0, 0.6875, 1.0, 0.6875, 0.5, 0.6875, 0.5, 0.6875, 1.0, 0.6562, 1.0, 0.6562, 0.5, 0.6562, 0.5, 0.6562, 1.0, 0.625, 1.0, 0.625, 0.5, 0.625, 0.5, 0.625, 1.0, 0.5938, 1.0, 0.5938, 0.5, 0.5938, 0.5, 0.5938, 1.0, 0.5625, 1.0, 0.5625, 0.5, 0.5625, 0.5, 0.5625, 1.0, 0.5312, 1.0, 0.5312, 0.5, 0.5312, 0.5, 0.5312, 1.0, 0.5, 1.0, 0.5, 0.5, 0.5, 0.5, 0.5, 1.0, 0.4688, 1.0, 0.4688, 0.5, 0.4688, 0.5, 0.4688, 1.0, 0.4375, 1.0, 0.4375, 0.5, 0.4375, 0.5, 0.4375, 1.0, 0.4062, 1.0, 0.4062, 0.5, 0.4062, 0.5, 0.4062, 1.0, 0.375, 1.0, 0.375, 0.5, 0.375, 0.5, 0.375, 1.0, 0.3438, 1.0, 0.3438, 0.5, 0.3438, 0.5, 0.3438, 1.0, 0.3125, 1.0, 0.3125, 0.5, 0.3125, 0.5, 0.3125, 1.0, 0.2812, 1.0, 0.2812, 0.5, 0.2812, 0.5, 0.2812, 1.0, 0.25, 1.0, 0.25, 0.5, 0.25, 0.5, 0.25, 1.0, 0.2188, 1.0, 0.2188, 0.5, 0.2188, 0.5, 0.2188, 1.0, 0.1875, 1.0, 0.1875, 0.5, 0.1875, 0.5, 0.1875, 1.0, 0.1562, 1.0, 0.1562, 0.5, 0.1562, 0.5, 0.1562, 1.0, 0.125, 1.0, 0.125, 0.5, 0.125, 0.5, 0.125, 1.0, 0.09375, 1.0, 0.09375, 0.5, 0.09375, 0.5, 0.09375, 1.0, 0.0625, 1.0, 0.0625, 0.5, 0.2968, 0.4854, 0.25, 0.49, 0.2032, 0.4854, 0.1582, 0.4717, 0.1167, 0.4496, 0.08029, 0.4197, 0.05045, 0.3833, 0.02827, 0.3418, 0.01461, 0.2968, 0.01, 0.25, 0.01461, 0.2032, 0.02827, 0.1582, 0.05045, 0.1167, 0.08029, 0.08029, 0.1167, 0.05045, 0.1582, 0.02827, 0.2032, 0.01461, 0.25, 0.01, 0.2968, 0.01461, 0.3418, 0.02827, 0.3833, 0.05045, 0.4197, 0.08029, 0.4496, 0.1167, 0.4717, 0.1582, 0.4854, 0.2032, 0.49, 0.25, 0.4854, 0.2968, 0.4717, 0.3418, 0.4496, 0.3833, 0.4197, 0.4197, 0.3833, 0.4496, 0.3418, 0.4717, 0.0625, 0.5, 0.0625, 1.0, 0.03125, 1.0, 0.03125, 0.5, 0.03125, 0.5, 0.03125, 1.0, 0.0, 1.0, 0.0, 0.5, 0.4062, 0.5, 0.375, 0.5, 0.375, 0.5, 0.4062, 0.5, 0.09375, 0.5, 0.0625, 0.5, 0.0625, 0.5, 0.09375, 0.5, 0.125, 0.5, 0.09375, 0.5, 0.09375, 0.5, 0.125, 0.5, 0.8125, 0.5, 0.7812, 0.5, 0.7812, 0.5, 0.8125, 0.5, 0.5312, 0.5, 0.5, 0.5, 0.5, 0.5, 0.5312, 0.5, 0.25, 0.5, 0.2188, 0.5, 0.2188, 0.5, 0.25, 0.5, 0.9375, 0.5, 0.9062, 0.5, 0.9062, 0.5, 0.9375, 0.5, 0.6562, 0.5, 0.625, 0.5, 0.625, 0.5, 0.6562, 0.5, 0.375, 0.5, 0.3438, 0.5, 0.3438, 0.5, 0.375, 0.5, 0.09375, 0.5, 0.0625, 0.5, 0.0625, 0.5, 0.09375, 0.5, 0.7812, 0.5, 0.75, 0.5, 0.75, 0.5, 0.7812, 0.5, 0.5, 0.5, 0.4688, 0.5, 0.4688, 0.5, 0.5, 0.5, 0.2188, 0.5, 0.1875, 0.5, 0.1875, 0.5, 0.2188, 0.5, 0.9062, 0.5, 0.875, 0.5, 0.875, 0.5, 0.9062, 0.5, 0.625, 0.5, 0.5938, 0.5, 0.5938, 0.5, 0.625, 0.5, 0.3438, 0.5, 0.3125, 0.5, 0.3125, 0.5, 0.3438, 0.5, 0.0625, 0.5, 0.03125, 0.5, 0.03125, 0.5, 0.0625, 0.5, 0.75, 0.5, 0.7188, 0.5, 0.7188, 0.5, 0.75, 0.5, 0.4688, 0.5, 0.4375, 0.5, 0.4375, 0.5, 0.4688, 0.5, 0.1875, 0.5, 0.1562, 0.5, 0.1562, 0.5, 0.1875, 0.5, 0.875, 0.5, 0.8438, 0.5, 0.8438, 0.5, 0.875, 0.5, 0.5938, 0.5, 0.5625, 0.5, 0.5625, 0.5, 0.5938, 0.5, 0.3125, 0.5, 0.2812, 0.5, 0.2812, 0.5, 0.3125, 0.5, 1.0, 0.5, 0.9688, 0.5, 0.9688, 0.5, 1.0, 0.5, 0.03125, 0.5, 0.0, 0.5, 0.0, 0.5, 0.03125, 0.5, 0.7188, 0.5, 0.6875, 0.5, 0.6875, 0.5, 0.7188, 0.5, 0.4375, 0.5, 0.4062, 0.5, 0.4062, 0.5, 0.4375, 0.5, 0.1562, 0.5, 0.125, 0.5, 0.125, 0.5, 0.1562, 0.5, 0.8438, 0.5, 0.8125, 0.5, 0.8125, 0.5, 0.8438, 0.5, 0.5625, 0.5, 0.5312, 0.5, 0.5312, 0.5, 0.5625, 0.5, 0.2812, 0.5, 0.25, 0.5, 0.25, 0.5, 0.2812, 0.5, 0.9688, 0.5, 0.9375, 0.5, 0.9375, 0.5, 0.9688, 0.5, 0.6875, 0.5, 0.6562, 0.5, 0.6562, 0.5, 0.6875, 0.5, 0.75, 0.49, 0.7968, 0.4854, 0.8418, 0.4717, 0.8833, 0.4496, 0.9197, 0.4197, 0.9496, 0.3833, 0.9717, 0.3418, 0.9854, 0.2968, 0.99, 0.25, 0.9854, 0.2032, 0.9717, 0.1582, 0.9496, 0.1167, 0.9197, 0.08029, 0.8833, 0.05045, 0.8418, 0.02827, 0.7968, 0.01461, 0.75, 0.01, 0.7032, 0.01461, 0.6582, 0.02827, 0.6167, 0.05045, 0.5803, 0.08029, 0.5504, 0.1167, 0.5283, 0.1582, 0.5146, 0.2032, 0.51, 0.25, 0.5146, 0.2968, 0.5283, 0.3418, 0.5504, 0.3833, 0.5803, 0.4197, 0.6167, 0.4496, 0.6582, 0.4717, 0.7032, 0.4854, 0.5, 0.5, 0.4688, 0.5, 0.4688, 0.5, 0.5, 0.5, 0.9062, 0.5, 0.875, 0.5, 0.875, 0.5, 0.9062, 0.5, 0.0625, 0.5, 0.03125, 0.5, 0.03125, 0.5, 0.0625, 0.5, 0.4688, 0.5, 0.4375, 0.5, 0.4375, 0.5, 0.4688, 0.5, 0.875, 0.5, 0.8438, 0.5, 0.8438, 0.5, 0.875, 0.5, 0.03125, 0.5, 0.0, 0.5, 0.0, 0.5, 0.03125, 0.5, 0.4375, 0.5, 0.4062, 0.5, 0.4062, 0.5, 0.4375, 0.5, 0.8438, 0.5, 0.8125, 0.5, 0.8125, 0.5, 0.8438, 0.5, 0.4062, 0.5, 0.375, 0.5, 0.375, 0.5, 0.4062, 0.5, 0.8125, 0.5, 0.7812, 0.5, 0.7812, 0.5, 0.8125, 0.5, 0.375, 0.5, 0.3438, 0.5, 0.3438, 0.5, 0.375, 0.5, 0.7812, 0.5, 0.75, 0.5, 0.75, 0.5, 0.7812, 0.5, 0.3438, 0.5, 0.3125, 0.5, 0.3125, 0.5, 0.3438, 0.5, 0.75, 0.5, 0.7188, 0.5, 0.7188, 0.5, 0.75, 0.5, 0.3125, 0.5, 0.2812, 0.5, 0.2812, 0.5, 0.3125, 0.5, 0.7188, 0.5, 0.6875, 0.5, 0.6875, 0.5, 0.7188, 0.5, 0.2812, 0.5, 0.25, 0.5, 0.25, 0.5, 0.2812, 0.5, 0.6875, 0.5, 0.6562, 0.5, 0.6562, 0.5, 0.6875, 0.5, 0.25, 0.5, 0.2188, 0.5, 0.2188, 0.5, 0.25, 0.5, 0.6562, 0.5, 0.625, 0.5, 0.625, 0.5, 0.6562, 0.5, 0.2188, 0.5, 0.1875, 0.5, 0.1875, 0.5, 0.2188, 0.5, 0.625, 0.5, 0.5938, 0.5, 0.5938, 0.5, 0.625, 0.5, 0.1875, 0.5, 0.1562, 0.5, 0.1562, 0.5, 0.1875, 0.5, 0.5938, 0.5, 0.5625, 0.5, 0.5625, 0.5, 0.5938, 0.5, 1.0, 0.5, 0.9688, 0.5, 0.9688, 0.5, 1.0, 0.5, 0.1562, 0.5, 0.125, 0.5, 0.125, 0.5, 0.1562, 0.5, 0.5625, 0.5, 0.5312, 0.5, 0.5312, 0.5, 0.5625, 0.5, 0.9688, 0.5, 0.9375, 0.5, 0.9375, 0.5, 0.9688, 0.5, 0.125, 0.5, 0.09375, 0.5, 0.09375, 0.5, 0.125, 0.5, 0.5312, 0.5, 0.5, 0.5, 0.5, 0.5, 0.5312, 0.5, 0.9375, 0.5, 0.9062, 0.5, 0.9062, 0.5, 0.9375, 0.5, 1.0, 0.5, 0.9688, 0.5, 0.9688, 1.0, 1.0, 1.0, 0.9688, 0.5, 0.9375, 0.5, 0.9375, 1.0, 0.9688, 1.0, 0.9375, 0.5, 0.9062, 0.5, 0.9062, 1.0, 0.9375, 1.0, 0.9062, 0.5, 0.875, 0.5, 0.875, 1.0, 0.9062, 1.0, 0.875, 0.5, 0.8438, 0.5, 0.8438, 1.0, 0.875, 1.0, 0.8438, 0.5, 0.8125, 0.5, 0.8125, 1.0, 0.8438, 1.0, 0.8125, 0.5, 0.7812, 0.5, 0.7812, 1.0, 0.8125, 1.0, 0.7812, 0.5, 0.75, 0.5, 0.75, 1.0, 0.7812, 1.0, 0.75, 0.5, 0.7188, 0.5, 0.7188, 1.0, 0.75, 1.0, 0.7188, 0.5, 0.6875, 0.5, 0.6875, 1.0, 0.7188, 1.0, 0.6875, 0.5, 0.6562, 0.5, 0.6562, 1.0, 0.6875, 1.0, 0.6562, 0.5, 0.625, 0.5, 0.625, 1.0, 0.6562, 1.0, 0.625, 0.5, 0.5938, 0.5, 0.5938, 1.0, 0.625, 1.0, 0.5938, 0.5, 0.5625, 0.5, 0.5625, 1.0, 0.5938, 1.0, 0.5625, 0.5, 0.5312, 0.5, 0.5312, 1.0, 0.5625, 1.0, 0.5312, 0.5, 0.5, 0.5, 0.5, 1.0, 0.5312, 1.0, 0.5, 0.5, 0.4688, 0.5, 0.4688, 1.0, 0.5, 1.0, 0.4688, 0.5, 0.4375, 0.5, 0.4375, 1.0, 0.4688, 1.0, 0.4375, 0.5, 0.4062, 0.5, 0.4062, 1.0, 0.4375, 1.0, 0.4062, 0.5, 0.375, 0.5, 0.375, 1.0, 0.4062, 1.0, 0.375, 0.5, 0.3438, 0.5, 0.3438, 1.0, 0.375, 1.0, 0.3438, 0.5, 0.3125, 0.5, 0.3125, 1.0, 0.3438, 1.0, 0.3125, 0.5, 0.2812, 0.5, 0.2812, 1.0, 0.3125, 1.0, 0.2812, 0.5, 0.25, 0.5, 0.25, 1.0, 0.2812, 1.0, 0.25, 0.5, 0.2188, 0.5, 0.2188, 1.0, 0.25, 1.0, 0.2188, 0.5, 0.1875, 0.5, 0.1875, 1.0, 0.2188, 1.0, 0.1875, 0.5, 0.1562, 0.5, 0.1562, 1.0, 0.1875, 1.0, 0.1562, 0.5, 0.125, 0.5, 0.125, 1.0, 0.1562, 1.0, 0.125, 0.5, 0.09375, 0.5, 0.09375, 1.0, 0.125, 1.0, 0.09375, 0.5, 0.0625, 0.5, 0.0625, 1.0, 0.09375, 1.0, 0.2968, 0.4854, 0.3418, 0.4717, 0.3833, 0.4496, 0.4197, 0.4197, 0.4496, 0.3833, 0.4717, 0.3418, 0.4854, 0.2968, 0.49, 0.25, 0.4854, 0.2032, 0.4717, 0.1582, 0.4496, 0.1167, 0.4197, 0.08029, 0.3833, 0.05045, 0.3418, 0.02827, 0.2968, 0.01461, 0.25, 0.01, 0.2032, 0.01461, 0.1582, 0.02827, 0.1167, 0.05045, 0.08029, 0.08029, 0.05045, 0.1167, 0.02827, 0.1582, 0.01461, 0.2032, 0.01, 0.25, 0.01461, 0.2968, 0.02827, 0.3418, 0.05045, 0.3833, 0.08029, 0.4197, 0.1167, 0.4496, 0.1582, 0.4717, 0.2032, 0.4854, 0.25, 0.49, 0.0625, 0.5, 0.03125, 0.5, 0.03125, 1.0, 0.0625, 1.0, 0.03125, 0.5, 0.0, 0.5, 0.0, 1.0, 0.03125, 1.0, 0.4062, 0.5, 0.4062, 0.5, 0.375, 0.5, 0.375, 0.5, 0.09375, 0.5, 0.09375, 0.5, 0.0625, 0.5, 0.0625, 0.5, 0.125, 0.5, 0.125, 0.5, 0.09375, 0.5, 0.09375, 0.5, 0.8125, 0.5, 0.8125, 0.5, 0.7812, 0.5, 0.7812, 0.5, 0.5312, 0.5, 0.5312, 0.5, 0.5, 0.5, 0.5, 0.5, 0.25, 0.5, 0.25, 0.5, 0.2188, 0.5, 0.2188, 0.5, 0.9375, 0.5, 0.9375, 0.5, 0.9062, 0.5, 0.9062, 0.5, 0.6562, 0.5, 0.6562, 0.5, 0.625, 0.5, 0.625, 0.5, 0.375, 0.5, 0.375, 0.5, 0.3438, 0.5, 0.3438, 0.5, 0.09375, 0.5, 0.09375, 0.5, 0.0625, 0.5, 0.0625, 0.5, 0.7812, 0.5, 0.7812, 0.5, 0.75, 0.5, 0.75, 0.5, 0.5, 0.5, 0.5, 0.5, 0.4688, 0.5, 0.4688, 0.5, 0.2188, 0.5, 0.2188, 0.5, 0.1875, 0.5, 0.1875, 0.5, 0.9062, 0.5, 0.9062, 0.5, 0.875, 0.5, 0.875, 0.5, 0.625, 0.5, 0.625, 0.5, 0.5938, 0.5, 0.5938, 0.5, 0.3438, 0.5, 0.3438, 0.5, 0.3125, 0.5, 0.3125, 0.5, 0.0625, 0.5, 0.0625, 0.5, 0.03125, 0.5, 0.03125, 0.5, 0.75, 0.5, 0.75, 0.5, 0.7188, 0.5, 0.7188, 0.5, 0.4688, 0.5, 0.4688, 0.5, 0.4375, 0.5, 0.4375, 0.5, 0.1875, 0.5, 0.1875, 0.5, 0.1562, 0.5, 0.1562, 0.5, 0.875, 0.5, 0.875, 0.5, 0.8438, 0.5, 0.8438, 0.5, 0.5938, 0.5, 0.5938, 0.5, 0.5625, 0.5, 0.5625, 0.5, 0.3125, 0.5, 0.3125, 0.5, 0.2812, 0.5, 0.2812, 0.5, 1.0, 0.5, 1.0, 0.5, 0.9688, 0.5, 0.9688, 0.5, 0.03125, 0.5, 0.03125, 0.5, 0.0, 0.5, 0.0, 0.5, 0.7188, 0.5, 0.7188, 0.5, 0.6875, 0.5, 0.6875, 0.5, 0.4375, 0.5, 0.4375, 0.5, 0.4062, 0.5, 0.4062, 0.5, 0.1562, 0.5, 0.1562, 0.5, 0.125, 0.5, 0.125, 0.5, 0.8438, 0.5, 0.8438, 0.5, 0.8125, 0.5, 0.8125, 0.5, 0.5625, 0.5, 0.5625, 0.5, 0.5312, 0.5, 0.5312, 0.5, 0.2812, 0.5, 0.2812, 0.5, 0.25, 0.5, 0.25, 0.5, 0.9688, 0.5, 0.9688, 0.5, 0.9375, 0.5, 0.9375, 0.5, 0.6875, 0.5, 0.6875, 0.5, 0.6562, 0.5, 0.6562, 0.5, 0.75, 0.49, 0.7032, 0.4854, 0.6582, 0.4717, 0.6167, 0.4496, 0.5803, 0.4197, 0.5504, 0.3833, 0.5283, 0.3418, 0.5146, 0.2968, 0.51, 0.25, 0.5146, 0.2032, 0.5283, 0.1582, 0.5504, 0.1167, 0.5803, 0.08029, 0.6167, 0.05045, 0.6582, 0.02827, 0.7032, 0.01461, 0.75, 0.01, 0.7968, 0.01461, 0.8418, 0.02827, 0.8833, 0.05045, 0.9197, 0.08029, 0.9496, 0.1167, 0.9717, 0.1582, 0.9854, 0.2032, 0.99, 0.25, 0.9854, 0.2968, 0.9717, 0.3418, 0.9496, 0.3833, 0.9197, 0.4197, 0.8833, 0.4496, 0.8418, 0.4717, 0.7968, 0.4854, 0.5, 0.5, 0.5, 0.5, 0.4688, 0.5, 0.4688, 0.5, 0.9062, 0.5, 0.9062, 0.5, 0.875, 0.5, 0.875, 0.5, 0.0625, 0.5, 0.0625, 0.5, 0.03125, 0.5, 0.03125, 0.5, 0.4688, 0.5, 0.4688, 0.5, 0.4375, 0.5, 0.4375, 0.5, 0.875, 0.5, 0.875, 0.5, 0.8438, 0.5, 0.8438, 0.5, 0.03125, 0.5, 0.03125, 0.5, 0.0, 0.5, 0.0, 0.5, 0.4375, 0.5, 0.4375, 0.5, 0.4062, 0.5, 0.4062, 0.5, 0.8438, 0.5, 0.8438, 0.5, 0.8125, 0.5, 0.8125, 0.5, 0.4062, 0.5, 0.4062, 0.5, 0.375, 0.5, 0.375, 0.5, 0.8125, 0.5, 0.8125, 0.5, 0.7812, 0.5, 0.7812, 0.5, 0.375, 0.5, 0.375, 0.5, 0.3438, 0.5, 0.3438, 0.5, 0.7812, 0.5, 0.7812, 0.5, 0.75, 0.5, 0.75, 0.5, 0.3438, 0.5, 0.3438, 0.5, 0.3125, 0.5, 0.3125, 0.5, 0.75, 0.5, 0.75, 0.5, 0.7188, 0.5, 0.7188, 0.5, 0.3125, 0.5, 0.3125, 0.5, 0.2812, 0.5, 0.2812, 0.5, 0.7188, 0.5, 0.7188, 0.5, 0.6875, 0.5, 0.6875, 0.5, 0.2812, 0.5, 0.2812, 0.5, 0.25, 0.5, 0.25, 0.5, 0.6875, 0.5, 0.6875, 0.5, 0.6562, 0.5, 0.6562, 0.5, 0.25, 0.5, 0.25, 0.5, 0.2188, 0.5, 0.2188, 0.5, 0.6562, 0.5, 0.6562, 0.5, 0.625, 0.5, 0.625, 0.5, 0.2188, 0.5, 0.2188, 0.5, 0.1875, 0.5, 0.1875, 0.5, 0.625, 0.5, 0.625, 0.5, 0.5938, 0.5, 0.5938, 0.5, 0.1875, 0.5, 0.1875, 0.5, 0.1562, 0.5, 0.1562, 0.5, 0.5938, 0.5, 0.5938, 0.5, 0.5625, 0.5, 0.5625, 0.5, 1.0, 0.5, 1.0, 0.5, 0.9688, 0.5, 0.9688, 0.5, 0.1562, 0.5, 0.1562, 0.5, 0.125, 0.5, 0.125, 0.5, 0.5625, 0.5, 0.5625, 0.5, 0.5312, 0.5, 0.5312, 0.5, 0.9688, 0.5, 0.9688, 0.5, 0.9375, 0.5, 0.9375, 0.5, 0.125, 0.5, 0.125, 0.5, 0.09375, 0.5, 0.09375, 0.5, 0.5312, 0.5, 0.5312, 0.5, 0.5, 0.5, 0.5, 0.5, 0.9375, 0.5, 0.9375, 0.5, 0.9062, 0.5, 0.9062, 0.5])
me_cylinder.use_remesh_fix_poles = True
me_cylinder.use_remesh_preserve_attributes = False
me_cylinder.use_mirror_vertex_groups = False
me_cylinder.update()

# ---- objects
ob_empty = bpy.data.objects.new('Empty', None)
ob_cube = bpy.data.objects.new('Cube', me_cube_001)
ob_cylinder = bpy.data.objects.new('Cylinder', me_cylinder)

# ---- transforms, parenting, visibility, modifiers, constraints
ob_empty.location = (0.0, 0.0, 0.0)
ob_empty.rotation_euler = (1.571, -1.571, 0.0)
ob_empty.empty_display_type = 'IMAGE'
ob_empty.empty_display_size = 5.0
ob_empty.lineart.crease_threshold = 0.0
ob_cube.location = (0.0, 0.0, 0.0)
ob_cube.lineart.crease_threshold = 0.0
ob_cylinder.location = (-2.285, -8.304e-09, -0.8351)
ob_cylinder.rotation_euler = (0.0, -1.156, 0.0)
ob_cylinder.lineart.crease_threshold = 0.0

# ---- collection membership
col_collection.objects.link(ob_empty)
col_collection.objects.link(ob_cube)
col_collection.objects.link(ob_cylinder)

# ---- scene / render settings (as saved in the file)
scene.frame_start = 1; scene.frame_end = 250; scene.frame_set(1)
scene.render.engine = 'BLENDER_EEVEE_NEXT'
scene.cycles.use_denoising = False
scene.cycles.samples = 128
scene.cycles.sampling_pattern = 'TABULATED_SOBOL'
scene.cycles.use_adaptive_sampling = False
scene.cycles.use_light_tree = False
scene.view_settings.view_transform = 'Filmic'
bpy.context.view_layer.update()

# ---- added for rendering (the .blend has no active camera and no usable light): camera, sun
cam_auto = bpy.data.cameras.new('AutoCamera')
cam_auto.lens = 50.0
cam_auto.sensor_width = 36.0
cam_auto.clip_end = 1000.0
ob_auto_camera = bpy.data.objects.new('AutoCamera', cam_auto)
scene.collection.objects.link(ob_auto_camera)
ob_auto_camera.location = (5.52592, -6.62738, 3.62398)
ob_auto_camera.rotation_euler = (1.09748, -7.21219e-08, 0.694738)
scene.camera = ob_auto_camera
light_auto_sun = bpy.data.lights.new('AutoSun', 'SUN')
light_auto_sun.energy = 3.0
light_auto_sun.angle = 0.0523599
ob_auto_sun = bpy.data.objects.new('AutoSun', light_auto_sun)
scene.collection.objects.link(ob_auto_sun)
ob_auto_sun.rotation_euler = (0.872665, 0.174533, 0.523599)
bpy.context.view_layer.update()
